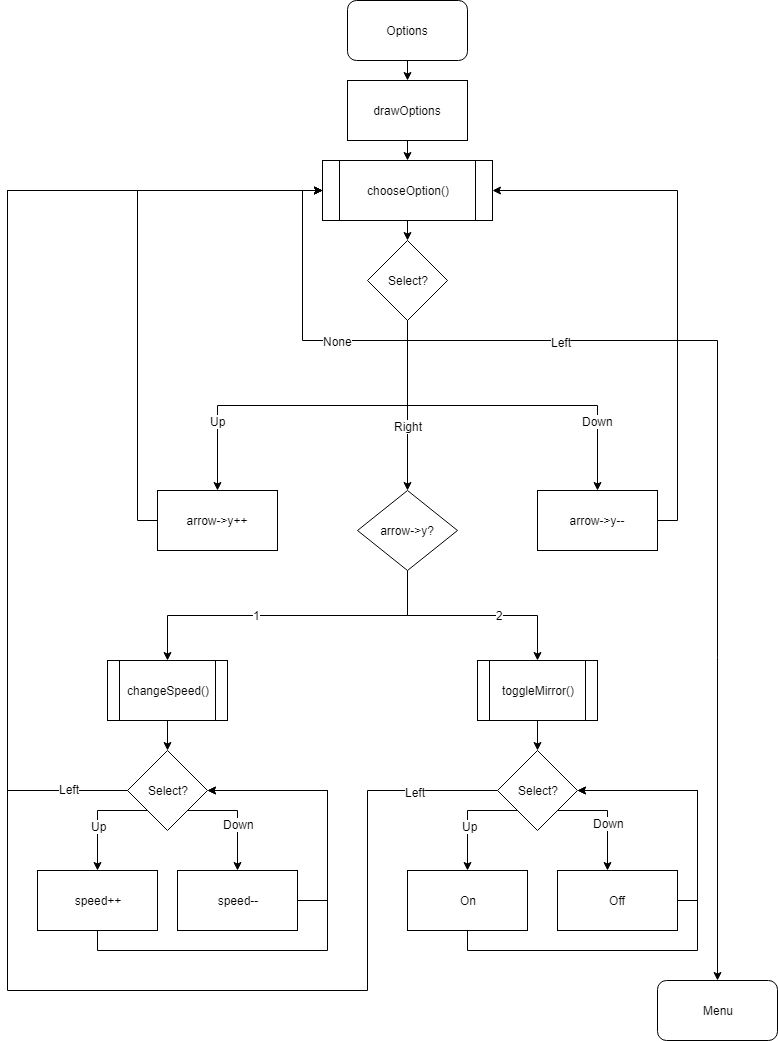

The diagram above was exported from draw.io. Its source (the exported page's mxGraphModel, read from the mxfile embedded in the PNG):
<mxGraphModel dx="1426" dy="742" grid="1" gridSize="10" guides="1" tooltips="1" connect="1" arrows="1" fold="1" page="1" pageScale="1" pageWidth="850" pageHeight="1100" background="#ffffff" math="0" shadow="0">
  <root>
    <mxCell id="0" />
    <mxCell id="1" parent="0" />
    <mxCell id="2" style="edgeStyle=orthogonalEdgeStyle;rounded=0;html=1;exitX=0.5;exitY=1;entryX=0.5;entryY=0;jettySize=auto;orthogonalLoop=1;" parent="1" source="3" target="5" edge="1">
      <mxGeometry relative="1" as="geometry" />
    </mxCell>
    <mxCell id="3" value="Options&lt;br&gt;" style="rounded=1;whiteSpace=wrap;html=1;" parent="1" vertex="1">
      <mxGeometry x="390" y="30" width="120" height="60" as="geometry" />
    </mxCell>
    <mxCell id="4" style="edgeStyle=orthogonalEdgeStyle;rounded=0;html=1;exitX=0.5;exitY=1;entryX=0.5;entryY=0;jettySize=auto;orthogonalLoop=1;" parent="1" source="5" target="7" edge="1">
      <mxGeometry relative="1" as="geometry" />
    </mxCell>
    <mxCell id="5" value="drawOptions" style="rounded=0;whiteSpace=wrap;html=1;" parent="1" vertex="1">
      <mxGeometry x="390" y="110" width="120" height="60" as="geometry" />
    </mxCell>
    <mxCell id="6" style="edgeStyle=orthogonalEdgeStyle;rounded=0;html=1;exitX=0.5;exitY=1;entryX=0.5;entryY=0;jettySize=auto;orthogonalLoop=1;" parent="1" source="7" target="18" edge="1">
      <mxGeometry relative="1" as="geometry" />
    </mxCell>
    <mxCell id="7" value="chooseOption()" style="shape=process;whiteSpace=wrap;html=1;backgroundOutline=1;" parent="1" vertex="1">
      <mxGeometry x="365" y="190" width="170" height="60" as="geometry" />
    </mxCell>
    <mxCell id="8" style="edgeStyle=orthogonalEdgeStyle;rounded=0;html=1;exitX=0.5;exitY=1;entryX=0;entryY=0.5;jettySize=auto;orthogonalLoop=1;" parent="1" source="18" target="7" edge="1">
      <mxGeometry relative="1" as="geometry" />
    </mxCell>
    <mxCell id="9" value="None" style="text;html=1;resizable=0;points=[];align=center;verticalAlign=middle;labelBackgroundColor=#ffffff;" parent="8" vertex="1" connectable="0">
      <mxGeometry x="0.6894" y="1" relative="1" as="geometry">
        <mxPoint x="36" y="124" as="offset" />
      </mxGeometry>
    </mxCell>
    <mxCell id="10" style="edgeStyle=orthogonalEdgeStyle;rounded=0;html=1;exitX=0.5;exitY=1;entryX=0.5;entryY=0;jettySize=auto;orthogonalLoop=1;" parent="1" source="18" edge="1">
      <mxGeometry relative="1" as="geometry">
        <mxPoint x="260" y="520" as="targetPoint" />
      </mxGeometry>
    </mxCell>
    <mxCell id="11" value="Up" style="text;html=1;resizable=0;points=[];align=center;verticalAlign=middle;labelBackgroundColor=#ffffff;" parent="10" vertex="1" connectable="0">
      <mxGeometry x="0.469" relative="1" as="geometry">
        <mxPoint x="-11" y="15" as="offset" />
      </mxGeometry>
    </mxCell>
    <mxCell id="12" style="edgeStyle=orthogonalEdgeStyle;rounded=0;html=1;exitX=0.5;exitY=1;entryX=0.5;entryY=0;jettySize=auto;orthogonalLoop=1;" parent="1" source="18" edge="1">
      <mxGeometry relative="1" as="geometry">
        <mxPoint x="640" y="520" as="targetPoint" />
      </mxGeometry>
    </mxCell>
    <mxCell id="13" value="Down" style="text;html=1;resizable=0;points=[];align=center;verticalAlign=middle;labelBackgroundColor=#ffffff;" parent="12" vertex="1" connectable="0">
      <mxGeometry x="0.36" y="4" relative="1" as="geometry">
        <mxPoint x="30" y="19" as="offset" />
      </mxGeometry>
    </mxCell>
    <mxCell id="14" style="edgeStyle=orthogonalEdgeStyle;rounded=0;html=1;exitX=0.5;exitY=1;entryX=0.5;entryY=0;jettySize=auto;orthogonalLoop=1;" parent="1" source="18" target="31" edge="1">
      <mxGeometry relative="1" as="geometry">
        <mxPoint x="640" y="550" as="targetPoint" />
      </mxGeometry>
    </mxCell>
    <mxCell id="15" value="Right" style="text;html=1;resizable=0;points=[];align=center;verticalAlign=middle;labelBackgroundColor=#ffffff;" parent="14" vertex="1" connectable="0">
      <mxGeometry x="0.6718" relative="1" as="geometry">
        <mxPoint y="-37" as="offset" />
      </mxGeometry>
    </mxCell>
    <mxCell id="45" style="edgeStyle=orthogonalEdgeStyle;rounded=0;html=1;exitX=0.5;exitY=1;entryX=0.5;entryY=0;jettySize=auto;orthogonalLoop=1;" parent="1" source="18" target="36" edge="1">
      <mxGeometry relative="1" as="geometry">
        <Array as="points">
          <mxPoint x="450" y="370" />
          <mxPoint x="760" y="370" />
        </Array>
      </mxGeometry>
    </mxCell>
    <mxCell id="47" value="&amp;nbsp;&amp;nbsp;" style="text;html=1;resizable=0;points=[];align=center;verticalAlign=middle;labelBackgroundColor=#ffffff;" parent="45" vertex="1" connectable="0">
      <mxGeometry x="-0.3268" y="-1" relative="1" as="geometry">
        <mxPoint x="14" y="-1" as="offset" />
      </mxGeometry>
    </mxCell>
    <mxCell id="48" value="Left" style="text;html=1;resizable=0;points=[];align=center;verticalAlign=middle;labelBackgroundColor=#ffffff;" parent="45" vertex="1" connectable="0">
      <mxGeometry x="-0.6439" y="-1" relative="1" as="geometry">
        <mxPoint as="offset" />
      </mxGeometry>
    </mxCell>
    <mxCell id="18" value="Select?" style="rhombus;whiteSpace=wrap;html=1;" parent="1" vertex="1">
      <mxGeometry x="410" y="270" width="80" height="80" as="geometry" />
    </mxCell>
    <mxCell id="39" style="edgeStyle=orthogonalEdgeStyle;rounded=0;html=1;exitX=0.5;exitY=1;entryX=0.5;entryY=0;jettySize=auto;orthogonalLoop=1;" parent="1" source="31" target="37" edge="1">
      <mxGeometry relative="1" as="geometry" />
    </mxCell>
    <mxCell id="41" value="1" style="text;html=1;resizable=0;points=[];align=center;verticalAlign=middle;labelBackgroundColor=#ffffff;" parent="39" vertex="1" connectable="0">
      <mxGeometry x="0.1886" y="-1" relative="1" as="geometry">
        <mxPoint as="offset" />
      </mxGeometry>
    </mxCell>
    <mxCell id="40" style="edgeStyle=orthogonalEdgeStyle;rounded=0;html=1;exitX=0.5;exitY=1;entryX=0.5;entryY=0;jettySize=auto;orthogonalLoop=1;" parent="1" source="31" target="38" edge="1">
      <mxGeometry relative="1" as="geometry" />
    </mxCell>
    <mxCell id="42" value="2" style="text;html=1;resizable=0;points=[];align=center;verticalAlign=middle;labelBackgroundColor=#ffffff;" parent="40" vertex="1" connectable="0">
      <mxGeometry x="0.2444" y="1" relative="1" as="geometry">
        <mxPoint as="offset" />
      </mxGeometry>
    </mxCell>
    <mxCell id="31" value="arrow-&amp;gt;y?" style="rhombus;whiteSpace=wrap;html=1;" parent="1" vertex="1">
      <mxGeometry x="400" y="520" width="100" height="80" as="geometry" />
    </mxCell>
    <mxCell id="36" value="Menu" style="rounded=1;whiteSpace=wrap;html=1;" parent="1" vertex="1">
      <mxGeometry x="700" y="1010" width="120" height="60" as="geometry" />
    </mxCell>
    <mxCell id="51" style="edgeStyle=orthogonalEdgeStyle;rounded=0;html=1;exitX=0.5;exitY=1;entryX=0.5;entryY=0;jettySize=auto;orthogonalLoop=1;" parent="1" source="37" target="49" edge="1">
      <mxGeometry relative="1" as="geometry" />
    </mxCell>
    <mxCell id="37" value="changeSpeed()" style="shape=process;whiteSpace=wrap;html=1;backgroundOutline=1;" parent="1" vertex="1">
      <mxGeometry x="150" y="690" width="120" height="60" as="geometry" />
    </mxCell>
    <mxCell id="52" style="edgeStyle=orthogonalEdgeStyle;rounded=0;html=1;exitX=0.5;exitY=1;entryX=0.5;entryY=0;jettySize=auto;orthogonalLoop=1;" parent="1" source="38" target="50" edge="1">
      <mxGeometry relative="1" as="geometry" />
    </mxCell>
    <mxCell id="38" value="toggleMirror()" style="shape=process;whiteSpace=wrap;html=1;backgroundOutline=1;" parent="1" vertex="1">
      <mxGeometry x="520" y="690" width="120" height="60" as="geometry" />
    </mxCell>
    <mxCell id="55" style="edgeStyle=orthogonalEdgeStyle;rounded=0;html=1;exitX=1;exitY=1;entryX=0.5;entryY=0;jettySize=auto;orthogonalLoop=1;" parent="1" source="49" edge="1">
      <mxGeometry relative="1" as="geometry">
        <Array as="points">
          <mxPoint x="280" y="840" />
        </Array>
        <mxPoint x="280" y="900" as="targetPoint" />
      </mxGeometry>
    </mxCell>
    <mxCell id="58" value="Down" style="text;html=1;resizable=0;points=[];align=center;verticalAlign=middle;labelBackgroundColor=#ffffff;" parent="55" vertex="1" connectable="0">
      <mxGeometry x="-0.0909" y="-13" relative="1" as="geometry">
        <mxPoint x="14" y="13" as="offset" />
      </mxGeometry>
    </mxCell>
    <mxCell id="56" style="edgeStyle=orthogonalEdgeStyle;rounded=0;html=1;exitX=0;exitY=1;entryX=0.5;entryY=0;jettySize=auto;orthogonalLoop=1;" parent="1" source="49" edge="1">
      <mxGeometry relative="1" as="geometry">
        <Array as="points">
          <mxPoint x="140" y="840" />
        </Array>
        <mxPoint x="140" y="900" as="targetPoint" />
      </mxGeometry>
    </mxCell>
    <mxCell id="57" value="Up" style="text;html=1;resizable=0;points=[];align=center;verticalAlign=middle;labelBackgroundColor=#ffffff;" parent="56" vertex="1" connectable="0">
      <mxGeometry x="-0.1091" y="15" relative="1" as="geometry">
        <mxPoint as="offset" />
      </mxGeometry>
    </mxCell>
    <mxCell id="64" style="edgeStyle=orthogonalEdgeStyle;rounded=0;html=1;exitX=0;exitY=0.5;jettySize=auto;orthogonalLoop=1;entryX=0;entryY=0.5;" parent="1" source="49" target="7" edge="1">
      <mxGeometry relative="1" as="geometry">
        <mxPoint x="360" y="220" as="targetPoint" />
        <Array as="points">
          <mxPoint x="50" y="820" />
          <mxPoint x="50" y="220" />
        </Array>
      </mxGeometry>
    </mxCell>
    <mxCell id="65" value="Left" style="text;html=1;resizable=0;points=[];align=center;verticalAlign=middle;labelBackgroundColor=#ffffff;" parent="64" vertex="1" connectable="0">
      <mxGeometry x="-0.8863" y="-2" relative="1" as="geometry">
        <mxPoint as="offset" />
      </mxGeometry>
    </mxCell>
    <mxCell id="49" value="Select?" style="rhombus;whiteSpace=wrap;html=1;" parent="1" vertex="1">
      <mxGeometry x="170" y="780" width="80" height="80" as="geometry" />
    </mxCell>
    <mxCell id="68" style="edgeStyle=orthogonalEdgeStyle;rounded=0;html=1;exitX=1;exitY=1;entryX=0.5;entryY=0;jettySize=auto;orthogonalLoop=1;" parent="1" source="50" edge="1">
      <mxGeometry relative="1" as="geometry">
        <Array as="points">
          <mxPoint x="650" y="840" />
        </Array>
        <mxPoint x="650" y="900" as="targetPoint" />
      </mxGeometry>
    </mxCell>
    <mxCell id="71" value="Down" style="text;html=1;resizable=0;points=[];align=center;verticalAlign=middle;labelBackgroundColor=#ffffff;" parent="68" vertex="1" connectable="0">
      <mxGeometry x="-0.0909" y="-12" relative="1" as="geometry">
        <mxPoint x="13" y="12" as="offset" />
      </mxGeometry>
    </mxCell>
    <mxCell id="69" style="edgeStyle=orthogonalEdgeStyle;rounded=0;html=1;exitX=0;exitY=1;entryX=0.5;entryY=0;jettySize=auto;orthogonalLoop=1;" parent="1" source="50" edge="1">
      <mxGeometry relative="1" as="geometry">
        <Array as="points">
          <mxPoint x="510" y="840" />
        </Array>
        <mxPoint x="510" y="900" as="targetPoint" />
      </mxGeometry>
    </mxCell>
    <mxCell id="70" value="Up" style="text;html=1;resizable=0;points=[];align=center;verticalAlign=middle;labelBackgroundColor=#ffffff;" parent="69" vertex="1" connectable="0">
      <mxGeometry x="-0.1273" y="15" relative="1" as="geometry">
        <mxPoint as="offset" />
      </mxGeometry>
    </mxCell>
    <mxCell id="72" style="edgeStyle=orthogonalEdgeStyle;rounded=0;html=1;exitX=0;exitY=0.5;entryX=0;entryY=0.5;jettySize=auto;orthogonalLoop=1;" parent="1" source="50" target="7" edge="1">
      <mxGeometry relative="1" as="geometry">
        <Array as="points">
          <mxPoint x="410" y="820" />
          <mxPoint x="410" y="1020" />
          <mxPoint x="50" y="1020" />
          <mxPoint x="50" y="220" />
        </Array>
      </mxGeometry>
    </mxCell>
    <mxCell id="73" value="Left" style="text;html=1;resizable=0;points=[];align=center;verticalAlign=middle;labelBackgroundColor=#ffffff;" parent="72" vertex="1" connectable="0">
      <mxGeometry x="-0.908" y="1" relative="1" as="geometry">
        <mxPoint as="offset" />
      </mxGeometry>
    </mxCell>
    <mxCell id="50" value="Select?" style="rhombus;whiteSpace=wrap;html=1;" parent="1" vertex="1">
      <mxGeometry x="540" y="780" width="80" height="80" as="geometry" />
    </mxCell>
    <mxCell id="62" style="edgeStyle=orthogonalEdgeStyle;rounded=0;html=1;exitX=0.5;exitY=1;entryX=1;entryY=0.5;jettySize=auto;orthogonalLoop=1;" parent="1" target="49" edge="1">
      <mxGeometry relative="1" as="geometry">
        <Array as="points">
          <mxPoint x="140" y="980" />
          <mxPoint x="370" y="980" />
          <mxPoint x="370" y="820" />
        </Array>
        <mxPoint x="140" y="960" as="sourcePoint" />
      </mxGeometry>
    </mxCell>
    <mxCell id="63" style="edgeStyle=orthogonalEdgeStyle;rounded=0;html=1;exitX=1;exitY=0.5;entryX=1;entryY=0.5;jettySize=auto;orthogonalLoop=1;" parent="1" target="49" edge="1">
      <mxGeometry relative="1" as="geometry">
        <Array as="points">
          <mxPoint x="370" y="930" />
          <mxPoint x="370" y="820" />
        </Array>
        <mxPoint x="340" y="930" as="sourcePoint" />
      </mxGeometry>
    </mxCell>
    <mxCell id="74" style="edgeStyle=orthogonalEdgeStyle;rounded=0;html=1;exitX=0.5;exitY=1;entryX=1;entryY=0.5;jettySize=auto;orthogonalLoop=1;" parent="1" target="50" edge="1">
      <mxGeometry relative="1" as="geometry">
        <Array as="points">
          <mxPoint x="510" y="980" />
          <mxPoint x="740" y="980" />
          <mxPoint x="740" y="820" />
        </Array>
        <mxPoint x="510" y="960" as="sourcePoint" />
      </mxGeometry>
    </mxCell>
    <mxCell id="75" style="edgeStyle=orthogonalEdgeStyle;rounded=0;html=1;exitX=1;exitY=0.5;entryX=1;entryY=0.5;jettySize=auto;orthogonalLoop=1;" parent="1" target="50" edge="1">
      <mxGeometry relative="1" as="geometry">
        <Array as="points">
          <mxPoint x="740" y="930" />
          <mxPoint x="740" y="820" />
        </Array>
        <mxPoint x="710" y="930" as="sourcePoint" />
      </mxGeometry>
    </mxCell>
    <mxCell id="79" style="edgeStyle=orthogonalEdgeStyle;rounded=0;html=1;exitX=0;exitY=0.5;entryX=0;entryY=0.5;jettySize=auto;orthogonalLoop=1;" parent="1" source="76" target="7" edge="1">
      <mxGeometry relative="1" as="geometry" />
    </mxCell>
    <mxCell id="76" value="arrow-&amp;gt;y++" style="rounded=0;whiteSpace=wrap;html=1;" parent="1" vertex="1">
      <mxGeometry x="200" y="520" width="120" height="60" as="geometry" />
    </mxCell>
    <mxCell id="78" style="edgeStyle=orthogonalEdgeStyle;rounded=0;html=1;exitX=1;exitY=0.5;entryX=1;entryY=0.5;jettySize=auto;orthogonalLoop=1;" parent="1" source="77" target="7" edge="1">
      <mxGeometry relative="1" as="geometry" />
    </mxCell>
    <mxCell id="77" value="arrow-&amp;gt;y--" style="rounded=0;whiteSpace=wrap;html=1;" parent="1" vertex="1">
      <mxGeometry x="580" y="520" width="120" height="60" as="geometry" />
    </mxCell>
    <mxCell id="82" value="speed++" style="rounded=0;whiteSpace=wrap;html=1;" parent="1" vertex="1">
      <mxGeometry x="80" y="900" width="120" height="60" as="geometry" />
    </mxCell>
    <mxCell id="83" value="speed--" style="rounded=0;whiteSpace=wrap;html=1;" parent="1" vertex="1">
      <mxGeometry x="220" y="900" width="120" height="60" as="geometry" />
    </mxCell>
    <mxCell id="84" value="On" style="rounded=0;whiteSpace=wrap;html=1;" parent="1" vertex="1">
      <mxGeometry x="450" y="900" width="120" height="60" as="geometry" />
    </mxCell>
    <mxCell id="85" value="Off" style="rounded=0;whiteSpace=wrap;html=1;" parent="1" vertex="1">
      <mxGeometry x="600" y="900" width="120" height="60" as="geometry" />
    </mxCell>
  </root>
</mxGraphModel>